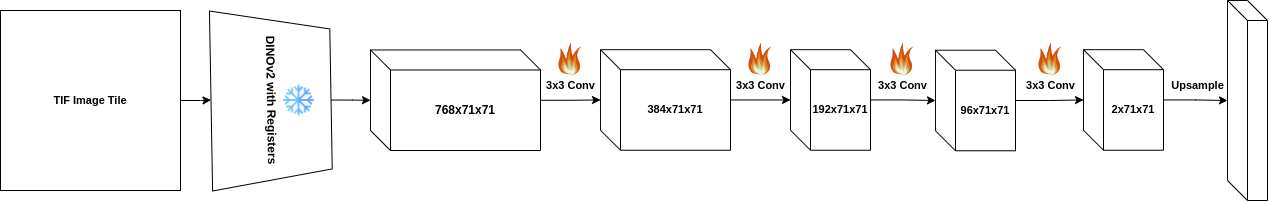

The diagram above was exported from draw.io. Its source (the exported page's mxGraphModel, read from the mxfile embedded in the PNG):
<mxGraphModel dx="1104" dy="1873" grid="1" gridSize="10" guides="1" tooltips="1" connect="1" arrows="1" fold="1" page="1" pageScale="1" pageWidth="850" pageHeight="1100" math="0" shadow="0">
  <root>
    <mxCell id="0" />
    <mxCell id="1" parent="0" />
    <mxCell id="2" value="" style="edgeStyle=orthogonalEdgeStyle;rounded=0;orthogonalLoop=1;jettySize=auto;html=1;labelBackgroundColor=none;fontColor=#FFFFFF;strokeColor=#FFFFFF;" edge="1" source="3" target="5" parent="1">
      <mxGeometry relative="1" as="geometry" />
    </mxCell>
    <mxCell id="3" value="&lt;font size=&quot;1&quot;&gt;&lt;b style=&quot;font-size: 11px;&quot;&gt;TIF Image Tile&lt;/b&gt;&lt;/font&gt;" style="whiteSpace=wrap;html=1;aspect=fixed;fillColor=#000000;strokeColor=#FFFFFF;labelBackgroundColor=none;fontColor=#FFFFFF;" vertex="1" parent="1">
      <mxGeometry x="260" y="-270" width="180" height="180" as="geometry" />
    </mxCell>
    <mxCell id="4" value="" style="edgeStyle=orthogonalEdgeStyle;rounded=0;orthogonalLoop=1;jettySize=auto;html=1;labelBackgroundColor=none;fontColor=#FFFFFF;strokeColor=#FFFFFF;" edge="1" source="5" target="7" parent="1">
      <mxGeometry relative="1" as="geometry" />
    </mxCell>
    <mxCell id="5" value="&lt;font&gt;&lt;b&gt;DINOv2 with Registers&lt;/b&gt;&lt;/font&gt;" style="shape=trapezoid;perimeter=trapezoidPerimeter;whiteSpace=wrap;html=1;fixedSize=1;rotation=89;fillColor=#000000;strokeColor=#FFFFFF;labelBackgroundColor=none;fontColor=#FFFFFF;" vertex="1" parent="1">
      <mxGeometry x="440.52" y="-240.53" width="180" height="120" as="geometry" />
    </mxCell>
    <mxCell id="6" value="" style="edgeStyle=orthogonalEdgeStyle;rounded=0;orthogonalLoop=1;jettySize=auto;html=1;labelBackgroundColor=none;fontColor=#FFFFFF;strokeColor=#FFFFFF;" edge="1" source="7" target="9" parent="1">
      <mxGeometry relative="1" as="geometry" />
    </mxCell>
    <mxCell id="7" value="&lt;font&gt;&lt;b&gt;768x71x71&lt;/b&gt;&lt;/font&gt;" style="shape=cube;whiteSpace=wrap;html=1;boundedLbl=1;backgroundOutline=1;darkOpacity=0.05;darkOpacity2=0.1;fillColor=#000000;strokeColor=#FFFFFF;labelBackgroundColor=none;fontColor=#FFFFFF;" vertex="1" parent="1">
      <mxGeometry x="630" y="-230.53" width="170" height="100.53" as="geometry" />
    </mxCell>
    <mxCell id="8" value="" style="edgeStyle=orthogonalEdgeStyle;rounded=0;orthogonalLoop=1;jettySize=auto;html=1;labelBackgroundColor=none;fontColor=#FFFFFF;strokeColor=#FFFFFF;" edge="1" source="9" target="11" parent="1">
      <mxGeometry relative="1" as="geometry" />
    </mxCell>
    <mxCell id="9" value="&lt;b style=&quot;&quot;&gt;&lt;font style=&quot;font-size: 11px;&quot;&gt;384x71x71&lt;/font&gt;&lt;/b&gt;" style="shape=cube;whiteSpace=wrap;html=1;boundedLbl=1;backgroundOutline=1;darkOpacity=0.05;darkOpacity2=0.1;fillColor=#000000;strokeColor=#FFFFFF;labelBackgroundColor=none;fontColor=#FFFFFF;" vertex="1" parent="1">
      <mxGeometry x="860" y="-230.8" width="130" height="100.53" as="geometry" />
    </mxCell>
    <mxCell id="10" value="" style="edgeStyle=orthogonalEdgeStyle;rounded=0;orthogonalLoop=1;jettySize=auto;html=1;labelBackgroundColor=none;fontColor=#FFFFFF;strokeColor=#FFFFFF;" edge="1" source="11" target="13" parent="1">
      <mxGeometry relative="1" as="geometry" />
    </mxCell>
    <mxCell id="11" value="&lt;b style=&quot;&quot;&gt;&lt;font style=&quot;font-size: 11px;&quot;&gt;192x71x71&lt;/font&gt;&lt;/b&gt;" style="shape=cube;whiteSpace=wrap;html=1;boundedLbl=1;backgroundOutline=1;darkOpacity=0.05;darkOpacity2=0.1;fillColor=#000000;strokeColor=#FFFFFF;labelBackgroundColor=none;fontColor=#FFFFFF;" vertex="1" parent="1">
      <mxGeometry x="1050" y="-230.8" width="80" height="100.53" as="geometry" />
    </mxCell>
    <mxCell id="12" value="" style="edgeStyle=orthogonalEdgeStyle;rounded=0;orthogonalLoop=1;jettySize=auto;html=1;labelBackgroundColor=none;fontColor=#FFFFFF;strokeColor=#FFFFFF;" edge="1" source="13" target="15" parent="1">
      <mxGeometry relative="1" as="geometry" />
    </mxCell>
    <mxCell id="13" value="&lt;b style=&quot;&quot;&gt;&lt;font style=&quot;font-size: 11px;&quot;&gt;96x71x71&lt;/font&gt;&lt;/b&gt;" style="shape=cube;whiteSpace=wrap;html=1;boundedLbl=1;backgroundOutline=1;darkOpacity=0.05;darkOpacity2=0.1;fillColor=#000000;strokeColor=#FFFFFF;labelBackgroundColor=none;fontColor=#FFFFFF;" vertex="1" parent="1">
      <mxGeometry x="1195" y="-230.27" width="80" height="100.53" as="geometry" />
    </mxCell>
    <mxCell id="14" value="" style="edgeStyle=orthogonalEdgeStyle;rounded=0;orthogonalLoop=1;jettySize=auto;html=1;labelBackgroundColor=none;fontColor=#FFFFFF;strokeColor=#FFFFFF;" edge="1" source="15" target="16" parent="1">
      <mxGeometry relative="1" as="geometry" />
    </mxCell>
    <mxCell id="15" value="&lt;b style=&quot;&quot;&gt;&lt;font style=&quot;font-size: 11px;&quot;&gt;2x71x71&lt;/font&gt;&lt;/b&gt;" style="shape=cube;whiteSpace=wrap;html=1;boundedLbl=1;backgroundOutline=1;darkOpacity=0.05;darkOpacity2=0.1;fillColor=#000000;strokeColor=#FFFFFF;labelBackgroundColor=none;fontColor=#FFFFFF;" vertex="1" parent="1">
      <mxGeometry x="1343" y="-230.8" width="80" height="100.53" as="geometry" />
    </mxCell>
    <mxCell id="16" value="" style="shape=cube;whiteSpace=wrap;html=1;boundedLbl=1;backgroundOutline=1;darkOpacity=0.05;darkOpacity2=0.1;strokeColor=#FFFFFF;fillColor=#000000;labelBackgroundColor=none;fontColor=#FFFFFF;" vertex="1" parent="1">
      <mxGeometry x="1487" y="-280" width="40" height="200" as="geometry" />
    </mxCell>
    <mxCell id="17" value="" style="shape=image;verticalLabelPosition=bottom;labelBackgroundColor=none;verticalAlign=top;aspect=fixed;imageAspect=0;image=https://upload.wikimedia.org/wikipedia/commons/thumb/9/99/FireIcon.svg/750px-FireIcon.svg.png;fontColor=#FFFFFF;" vertex="1" parent="1">
      <mxGeometry x="815.57" y="-240.53" width="28.87" height="39.38" as="geometry" />
    </mxCell>
    <mxCell id="18" value="&lt;b&gt;&lt;font style=&quot;font-size: 11px;&quot;&gt;3x3 Conv&lt;/font&gt;&lt;/b&gt;" style="text;html=1;align=center;verticalAlign=middle;resizable=0;points=[];autosize=1;strokeColor=none;fillColor=none;fontColor=#FFFFFF;labelBackgroundColor=none;" vertex="1" parent="1">
      <mxGeometry x="795" y="-209.99999999999997" width="70" height="30" as="geometry" />
    </mxCell>
    <mxCell id="19" value="&lt;b&gt;&lt;font style=&quot;font-size: 11px;&quot;&gt;Upsample&lt;/font&gt;&lt;/b&gt;" style="text;html=1;align=center;verticalAlign=middle;resizable=0;points=[];autosize=1;strokeColor=none;fillColor=none;fontColor=#FFFFFF;labelBackgroundColor=none;" vertex="1" parent="1">
      <mxGeometry x="1417" y="-209.99999999999997" width="80" height="30" as="geometry" />
    </mxCell>
    <mxCell id="20" value="" style="shape=image;verticalLabelPosition=bottom;labelBackgroundColor=none;verticalAlign=top;aspect=fixed;imageAspect=0;image=https://upload.wikimedia.org/wikipedia/commons/thumb/9/99/FireIcon.svg/750px-FireIcon.svg.png;fontColor=#FFFFFF;" vertex="1" parent="1">
      <mxGeometry x="1005.57" y="-240.53" width="28.87" height="39.38" as="geometry" />
    </mxCell>
    <mxCell id="21" value="&lt;b&gt;&lt;font style=&quot;font-size: 11px;&quot;&gt;3x3 Conv&lt;/font&gt;&lt;/b&gt;" style="text;html=1;align=center;verticalAlign=middle;resizable=0;points=[];autosize=1;strokeColor=none;fillColor=none;fontColor=#FFFFFF;labelBackgroundColor=none;" vertex="1" parent="1">
      <mxGeometry x="985" y="-209.99999999999997" width="70" height="30" as="geometry" />
    </mxCell>
    <mxCell id="22" value="" style="shape=image;verticalLabelPosition=bottom;labelBackgroundColor=none;verticalAlign=top;aspect=fixed;imageAspect=0;image=https://upload.wikimedia.org/wikipedia/commons/thumb/9/99/FireIcon.svg/750px-FireIcon.svg.png;fontColor=#FFFFFF;" vertex="1" parent="1">
      <mxGeometry x="1147.5700000000002" y="-240.53" width="28.87" height="39.38" as="geometry" />
    </mxCell>
    <mxCell id="23" value="&lt;b&gt;&lt;font style=&quot;font-size: 11px;&quot;&gt;3x3 Conv&lt;/font&gt;&lt;/b&gt;" style="text;html=1;align=center;verticalAlign=middle;resizable=0;points=[];autosize=1;strokeColor=none;fillColor=none;fontColor=#FFFFFF;labelBackgroundColor=none;" vertex="1" parent="1">
      <mxGeometry x="1127" y="-209.99999999999997" width="70" height="30" as="geometry" />
    </mxCell>
    <mxCell id="24" value="" style="shape=image;verticalLabelPosition=bottom;labelBackgroundColor=none;verticalAlign=top;aspect=fixed;imageAspect=0;image=https://upload.wikimedia.org/wikipedia/commons/thumb/9/99/FireIcon.svg/750px-FireIcon.svg.png;fontColor=#FFFFFF;" vertex="1" parent="1">
      <mxGeometry x="1295.5700000000002" y="-240.53" width="28.87" height="39.38" as="geometry" />
    </mxCell>
    <mxCell id="25" value="&lt;b&gt;&lt;font style=&quot;font-size: 11px;&quot;&gt;3x3 Conv&lt;/font&gt;&lt;/b&gt;" style="text;html=1;align=center;verticalAlign=middle;resizable=0;points=[];autosize=1;strokeColor=none;fillColor=none;fontColor=#FFFFFF;labelBackgroundColor=none;" vertex="1" parent="1">
      <mxGeometry x="1275" y="-209.99999999999997" width="70" height="30" as="geometry" />
    </mxCell>
    <mxCell id="26" value="" style="shape=image;verticalLabelPosition=bottom;labelBackgroundColor=none;verticalAlign=top;aspect=fixed;imageAspect=0;image=https://cdn-icons-png.freepik.com/512/4669/4669912.png;fontColor=#FFFFFF;" vertex="1" parent="1">
      <mxGeometry x="543" y="-195.5" width="31" height="31" as="geometry" />
    </mxCell>
  </root>
</mxGraphModel>